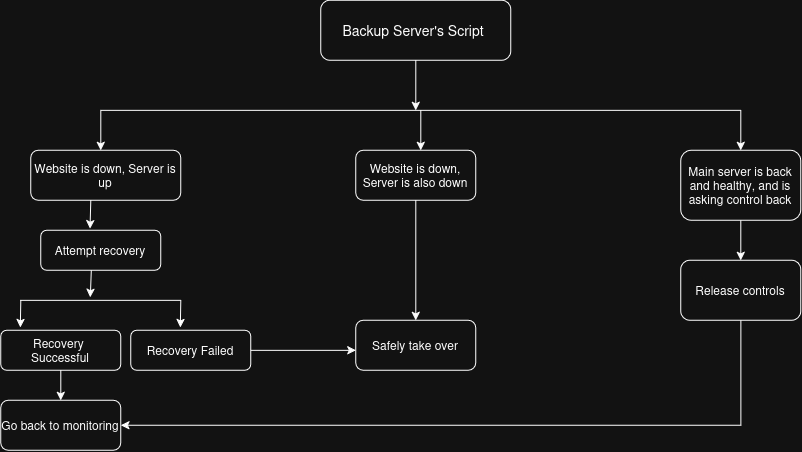

The diagram above was exported from draw.io. Its source (the exported page's mxGraphModel, read from the mxfile embedded in the PNG):
<mxGraphModel dx="1600" dy="973" grid="1" gridSize="10" guides="1" tooltips="1" connect="1" arrows="1" fold="1" page="1" pageScale="1" pageWidth="850" pageHeight="1100" math="0" shadow="0">
  <root>
    <mxCell id="0" />
    <mxCell id="1" parent="0" />
    <mxCell id="tksS0y3_dTuzkWD2iML_-1" parent="1" style="rounded=1;whiteSpace=wrap;html=1;" value="&lt;font style=&quot;font-size: 14px;&quot;&gt;Backup Server's Script&amp;nbsp;&lt;/font&gt;" vertex="1">
      <mxGeometry height="60" width="190" x="320" y="80" as="geometry" />
    </mxCell>
    <mxCell id="tksS0y3_dTuzkWD2iML_-2" edge="1" parent="1" source="tksS0y3_dTuzkWD2iML_-1" style="endArrow=classic;html=1;rounded=0;exitX=0.5;exitY=1;exitDx=0;exitDy=0;" value="">
      <mxGeometry height="50" relative="1" width="50" as="geometry">
        <mxPoint x="400" y="490" as="sourcePoint" />
        <mxPoint x="415" y="190" as="targetPoint" />
      </mxGeometry>
    </mxCell>
    <mxCell id="tksS0y3_dTuzkWD2iML_-3" edge="1" parent="1" style="endArrow=none;html=1;rounded=0;" value="">
      <mxGeometry height="50" relative="1" width="50" as="geometry">
        <mxPoint x="100" y="190" as="sourcePoint" />
        <mxPoint x="740" y="190" as="targetPoint" />
      </mxGeometry>
    </mxCell>
    <mxCell id="tksS0y3_dTuzkWD2iML_-4" edge="1" parent="1" style="endArrow=classic;html=1;rounded=0;" value="">
      <mxGeometry height="50" relative="1" width="50" as="geometry">
        <mxPoint x="100" y="190" as="sourcePoint" />
        <mxPoint x="100" y="230" as="targetPoint" />
      </mxGeometry>
    </mxCell>
    <mxCell id="tksS0y3_dTuzkWD2iML_-5" edge="1" parent="1" style="endArrow=classic;html=1;rounded=0;" value="">
      <mxGeometry height="50" relative="1" width="50" as="geometry">
        <mxPoint x="420" y="190" as="sourcePoint" />
        <mxPoint x="420" y="230" as="targetPoint" />
      </mxGeometry>
    </mxCell>
    <mxCell id="tksS0y3_dTuzkWD2iML_-6" edge="1" parent="1" style="endArrow=classic;html=1;rounded=0;" target="tksS0y3_dTuzkWD2iML_-26" value="">
      <mxGeometry height="50" relative="1" width="50" as="geometry">
        <Array as="points" />
        <mxPoint x="740" y="190" as="sourcePoint" />
        <mxPoint x="740" y="230" as="targetPoint" />
      </mxGeometry>
    </mxCell>
    <mxCell id="tksS0y3_dTuzkWD2iML_-7" parent="1" style="rounded=1;whiteSpace=wrap;html=1;" value="Website is down, Server is up" vertex="1">
      <mxGeometry height="50" width="150" x="30" y="230" as="geometry" />
    </mxCell>
    <mxCell id="tksS0y3_dTuzkWD2iML_-8" edge="1" parent="1" source="tksS0y3_dTuzkWD2iML_-7" style="endArrow=classic;html=1;rounded=0;exitX=0.4;exitY=1;exitDx=0;exitDy=0;exitPerimeter=0;entryX=0.41;entryY=-0.042;entryDx=0;entryDy=0;entryPerimeter=0;" target="tksS0y3_dTuzkWD2iML_-9" value="">
      <mxGeometry height="50" relative="1" width="50" as="geometry">
        <mxPoint x="340" y="270" as="sourcePoint" />
        <mxPoint x="88.72" y="310" as="targetPoint" />
      </mxGeometry>
    </mxCell>
    <mxCell id="tksS0y3_dTuzkWD2iML_-9" parent="1" style="rounded=1;whiteSpace=wrap;html=1;" value="Attempt recovery" vertex="1">
      <mxGeometry height="40" width="120" x="40" y="310" as="geometry" />
    </mxCell>
    <mxCell id="tksS0y3_dTuzkWD2iML_-11" edge="1" parent="1" style="endArrow=classic;html=1;rounded=0;exitX=0.4;exitY=1;exitDx=0;exitDy=0;exitPerimeter=0;entryX=0.41;entryY=-0.042;entryDx=0;entryDy=0;entryPerimeter=0;" value="">
      <mxGeometry height="50" relative="1" width="50" as="geometry">
        <mxPoint x="90.5" y="350" as="sourcePoint" />
        <mxPoint x="89.5" y="377" as="targetPoint" />
      </mxGeometry>
    </mxCell>
    <mxCell id="tksS0y3_dTuzkWD2iML_-14" edge="1" parent="1" style="endArrow=none;html=1;rounded=0;" value="">
      <mxGeometry height="50" relative="1" width="50" as="geometry">
        <mxPoint x="19.5" y="380" as="sourcePoint" />
        <mxPoint x="180" y="380" as="targetPoint" />
      </mxGeometry>
    </mxCell>
    <mxCell id="tksS0y3_dTuzkWD2iML_-15" edge="1" parent="1" style="endArrow=classic;html=1;rounded=0;entryX=0.41;entryY=-0.042;entryDx=0;entryDy=0;entryPerimeter=0;" value="">
      <mxGeometry height="50" relative="1" width="50" as="geometry">
        <mxPoint x="20" y="380" as="sourcePoint" />
        <mxPoint x="19.5" y="407" as="targetPoint" />
      </mxGeometry>
    </mxCell>
    <mxCell id="tksS0y3_dTuzkWD2iML_-16" edge="1" parent="1" style="endArrow=classic;html=1;rounded=0;entryX=0.41;entryY=-0.042;entryDx=0;entryDy=0;entryPerimeter=0;" value="">
      <mxGeometry height="50" relative="1" width="50" as="geometry">
        <mxPoint x="180" y="380" as="sourcePoint" />
        <mxPoint x="179.5" y="407" as="targetPoint" />
      </mxGeometry>
    </mxCell>
    <mxCell id="tksS0y3_dTuzkWD2iML_-18" parent="1" style="rounded=1;whiteSpace=wrap;html=1;" value="&lt;div&gt;Recovery&amp;nbsp;&lt;/div&gt;&lt;div&gt;Successful&lt;/div&gt;" vertex="1">
      <mxGeometry height="40" width="120" y="410" as="geometry" />
    </mxCell>
    <mxCell id="tksS0y3_dTuzkWD2iML_-19" parent="1" style="rounded=1;whiteSpace=wrap;html=1;" value="Recovery Failed" vertex="1">
      <mxGeometry height="40" width="120" x="130" y="410" as="geometry" />
    </mxCell>
    <mxCell id="tksS0y3_dTuzkWD2iML_-20" parent="1" style="rounded=1;whiteSpace=wrap;html=1;" value="Website is down, Server is also down" vertex="1">
      <mxGeometry height="50" width="120" x="355" y="230" as="geometry" />
    </mxCell>
    <mxCell id="tksS0y3_dTuzkWD2iML_-21" edge="1" parent="1" source="tksS0y3_dTuzkWD2iML_-20" style="endArrow=classic;html=1;rounded=0;exitX=0.5;exitY=1;exitDx=0;exitDy=0;entryX=0.5;entryY=0;entryDx=0;entryDy=0;" target="tksS0y3_dTuzkWD2iML_-22" value="">
      <mxGeometry height="50" relative="1" width="50" as="geometry">
        <mxPoint x="426" y="280" as="sourcePoint" />
        <mxPoint x="425" y="307" as="targetPoint" />
      </mxGeometry>
    </mxCell>
    <mxCell id="tksS0y3_dTuzkWD2iML_-22" parent="1" style="rounded=1;whiteSpace=wrap;html=1;" value="Safely take over" vertex="1">
      <mxGeometry height="50" width="120" x="355" y="400" as="geometry" />
    </mxCell>
    <mxCell id="tksS0y3_dTuzkWD2iML_-23" edge="1" parent="1" style="endArrow=classic;html=1;rounded=0;" value="">
      <mxGeometry height="50" relative="1" width="50" as="geometry">
        <mxPoint x="250" y="430" as="sourcePoint" />
        <mxPoint x="355" y="430" as="targetPoint" />
      </mxGeometry>
    </mxCell>
    <mxCell id="tksS0y3_dTuzkWD2iML_-24" edge="1" parent="1" style="endArrow=classic;html=1;rounded=0;" target="tksS0y3_dTuzkWD2iML_-25" value="">
      <mxGeometry height="50" relative="1" width="50" as="geometry">
        <mxPoint x="60" y="450" as="sourcePoint" />
        <mxPoint x="60" y="480" as="targetPoint" />
      </mxGeometry>
    </mxCell>
    <mxCell id="tksS0y3_dTuzkWD2iML_-25" parent="1" style="rounded=1;whiteSpace=wrap;html=1;" value="Go back to monitoring" vertex="1">
      <mxGeometry height="50" width="120" y="480" as="geometry" />
    </mxCell>
    <mxCell id="tksS0y3_dTuzkWD2iML_-27" edge="1" parent="1" style="endArrow=classic;html=1;rounded=0;entryX=1;entryY=0.5;entryDx=0;entryDy=0;" target="tksS0y3_dTuzkWD2iML_-25" value="">
      <mxGeometry height="50" relative="1" width="50" as="geometry">
        <Array as="points">
          <mxPoint x="740" y="505" />
        </Array>
        <mxPoint x="740" y="360" as="sourcePoint" />
        <mxPoint x="790" y="230" as="targetPoint" />
      </mxGeometry>
    </mxCell>
    <mxCell id="tksS0y3_dTuzkWD2iML_-28" edge="1" parent="1" source="tksS0y3_dTuzkWD2iML_-26" style="endArrow=classic;html=1;rounded=0;exitX=0.5;exitY=1;exitDx=0;exitDy=0;" target="tksS0y3_dTuzkWD2iML_-29" value="">
      <mxGeometry height="50" relative="1" width="50" as="geometry">
        <mxPoint x="730" y="310" as="sourcePoint" />
        <mxPoint x="740" y="300" as="targetPoint" />
      </mxGeometry>
    </mxCell>
    <mxCell id="tksS0y3_dTuzkWD2iML_-29" parent="1" style="rounded=1;whiteSpace=wrap;html=1;" value="Release controls" vertex="1">
      <mxGeometry height="60" width="120" x="680" y="340" as="geometry" />
    </mxCell>
    <mxCell id="fE08EzPwgHB7tHaGPish-2" edge="1" parent="1" style="endArrow=classic;html=1;rounded=0;" target="tksS0y3_dTuzkWD2iML_-26" value="">
      <mxGeometry height="50" relative="1" width="50" as="geometry">
        <mxPoint x="740" y="280" as="sourcePoint" />
        <mxPoint x="740" y="340" as="targetPoint" />
      </mxGeometry>
    </mxCell>
    <mxCell id="tksS0y3_dTuzkWD2iML_-26" parent="1" style="rounded=1;whiteSpace=wrap;html=1;" value="&lt;div&gt;Main server is back and healthy, and is asking control back&lt;/div&gt;" vertex="1">
      <mxGeometry height="70" width="120" x="680" y="230" as="geometry" />
    </mxCell>
  </root>
</mxGraphModel>